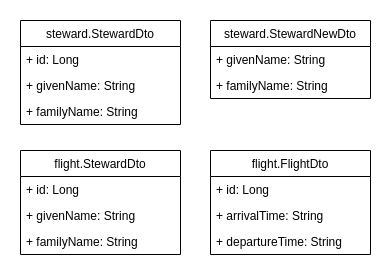

The diagram above was exported from draw.io. Its source (the exported page's mxGraphModel, read from the mxfile embedded in the PNG):
<mxGraphModel dx="1434" dy="838" grid="1" gridSize="10" guides="1" tooltips="1" connect="1" arrows="1" fold="1" page="1" pageScale="1" pageWidth="827" pageHeight="583" background="#FFFFFF" math="0" shadow="0">
  <root>
    <mxCell id="0" />
    <mxCell id="1" parent="0" />
    <mxCell id="7" value="steward.StewardDto" style="swimlane;fontStyle=0;childLayout=stackLayout;horizontal=1;startSize=26;fillColor=none;horizontalStack=0;resizeParent=1;resizeParentMax=0;resizeLast=0;collapsible=1;marginBottom=0;" parent="1" vertex="1">
      <mxGeometry x="40" y="20" width="160" height="104" as="geometry" />
    </mxCell>
    <mxCell id="8" value="+ id: Long" style="text;strokeColor=none;fillColor=none;align=left;verticalAlign=top;spacingLeft=4;spacingRight=4;overflow=hidden;rotatable=0;points=[[0,0.5],[1,0.5]];portConstraint=eastwest;" parent="7" vertex="1">
      <mxGeometry y="26" width="160" height="26" as="geometry" />
    </mxCell>
    <mxCell id="9" value="+ givenName: String" style="text;strokeColor=none;fillColor=none;align=left;verticalAlign=top;spacingLeft=4;spacingRight=4;overflow=hidden;rotatable=0;points=[[0,0.5],[1,0.5]];portConstraint=eastwest;" parent="7" vertex="1">
      <mxGeometry y="52" width="160" height="26" as="geometry" />
    </mxCell>
    <mxCell id="10" value="+ familyName: String" style="text;strokeColor=none;fillColor=none;align=left;verticalAlign=top;spacingLeft=4;spacingRight=4;overflow=hidden;rotatable=0;points=[[0,0.5],[1,0.5]];portConstraint=eastwest;" parent="7" vertex="1">
      <mxGeometry y="78" width="160" height="26" as="geometry" />
    </mxCell>
    <mxCell id="11" value="steward.StewardNewDto" style="swimlane;fontStyle=0;childLayout=stackLayout;horizontal=1;startSize=26;fillColor=none;horizontalStack=0;resizeParent=1;resizeParentMax=0;resizeLast=0;collapsible=1;marginBottom=0;" parent="1" vertex="1">
      <mxGeometry x="230" y="20" width="160" height="78" as="geometry" />
    </mxCell>
    <mxCell id="13" value="+ givenName: String" style="text;strokeColor=none;fillColor=none;align=left;verticalAlign=top;spacingLeft=4;spacingRight=4;overflow=hidden;rotatable=0;points=[[0,0.5],[1,0.5]];portConstraint=eastwest;" parent="11" vertex="1">
      <mxGeometry y="26" width="160" height="26" as="geometry" />
    </mxCell>
    <mxCell id="14" value="+ familyName: String" style="text;strokeColor=none;fillColor=none;align=left;verticalAlign=top;spacingLeft=4;spacingRight=4;overflow=hidden;rotatable=0;points=[[0,0.5],[1,0.5]];portConstraint=eastwest;" parent="11" vertex="1">
      <mxGeometry y="52" width="160" height="26" as="geometry" />
    </mxCell>
    <mxCell id="15" value="flight.StewardDto" style="swimlane;fontStyle=0;childLayout=stackLayout;horizontal=1;startSize=26;fillColor=none;horizontalStack=0;resizeParent=1;resizeParentMax=0;resizeLast=0;collapsible=1;marginBottom=0;" parent="1" vertex="1">
      <mxGeometry x="40" y="150" width="160" height="104" as="geometry" />
    </mxCell>
    <mxCell id="16" value="+ id: Long" style="text;strokeColor=none;fillColor=none;align=left;verticalAlign=top;spacingLeft=4;spacingRight=4;overflow=hidden;rotatable=0;points=[[0,0.5],[1,0.5]];portConstraint=eastwest;" parent="15" vertex="1">
      <mxGeometry y="26" width="160" height="26" as="geometry" />
    </mxCell>
    <mxCell id="17" value="+ givenName: String" style="text;strokeColor=none;fillColor=none;align=left;verticalAlign=top;spacingLeft=4;spacingRight=4;overflow=hidden;rotatable=0;points=[[0,0.5],[1,0.5]];portConstraint=eastwest;" parent="15" vertex="1">
      <mxGeometry y="52" width="160" height="26" as="geometry" />
    </mxCell>
    <mxCell id="18" value="+ familyName: String" style="text;strokeColor=none;fillColor=none;align=left;verticalAlign=top;spacingLeft=4;spacingRight=4;overflow=hidden;rotatable=0;points=[[0,0.5],[1,0.5]];portConstraint=eastwest;" parent="15" vertex="1">
      <mxGeometry y="78" width="160" height="26" as="geometry" />
    </mxCell>
    <mxCell id="19" value="flight.FlightDto" style="swimlane;fontStyle=0;childLayout=stackLayout;horizontal=1;startSize=26;fillColor=none;horizontalStack=0;resizeParent=1;resizeParentMax=0;resizeLast=0;collapsible=1;marginBottom=0;" parent="1" vertex="1">
      <mxGeometry x="230" y="150" width="160" height="104" as="geometry" />
    </mxCell>
    <mxCell id="20" value="+ id: Long" style="text;strokeColor=none;fillColor=none;align=left;verticalAlign=top;spacingLeft=4;spacingRight=4;overflow=hidden;rotatable=0;points=[[0,0.5],[1,0.5]];portConstraint=eastwest;" parent="19" vertex="1">
      <mxGeometry y="26" width="160" height="26" as="geometry" />
    </mxCell>
    <mxCell id="21" value="+ arrivalTime: String" style="text;strokeColor=none;fillColor=none;align=left;verticalAlign=top;spacingLeft=4;spacingRight=4;overflow=hidden;rotatable=0;points=[[0,0.5],[1,0.5]];portConstraint=eastwest;" parent="19" vertex="1">
      <mxGeometry y="52" width="160" height="26" as="geometry" />
    </mxCell>
    <mxCell id="22" value="+ departureTime: String" style="text;strokeColor=none;fillColor=none;align=left;verticalAlign=top;spacingLeft=4;spacingRight=4;overflow=hidden;rotatable=0;points=[[0,0.5],[1,0.5]];portConstraint=eastwest;" parent="19" vertex="1">
      <mxGeometry y="78" width="160" height="26" as="geometry" />
    </mxCell>
  </root>
</mxGraphModel>